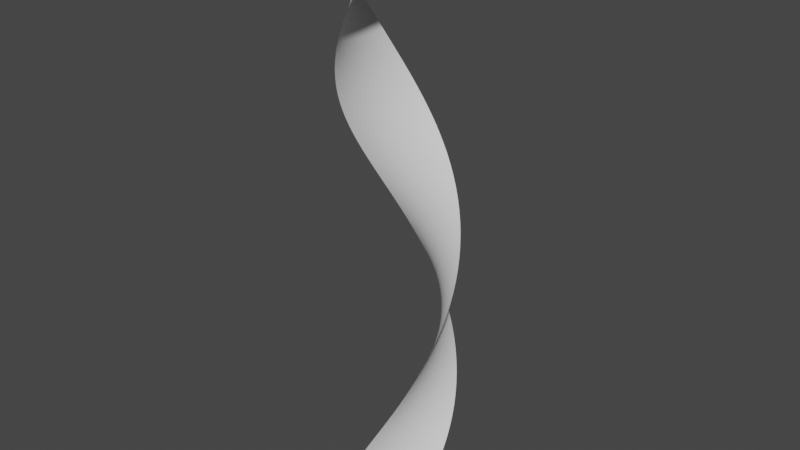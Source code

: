 # Source: Spiral.blend  (saved by Blender 2.80.75; exported with 4.5.12 LTS)
import bpy
from mathutils import Matrix  # noqa: F401  (used for matrix-valued properties, if any)

bpy.ops.wm.read_factory_settings(use_empty=True)
scene = bpy.context.scene
scene.name = 'Scene'

# ---- collections
col_collection = bpy.data.collections.new('Collection'); scene.collection.children.link(col_collection)

# ---- world
world_world = bpy.data.worlds.new('World'); scene.world = world_world
world_world.use_nodes = True; world_world.node_tree.nodes.clear()
_N = world_world.node_tree.nodes; _L = world_world.node_tree.links
n0 = _N.new('ShaderNodeOutputWorld'); n0.name = 'World Output'; n0.location = (300, 300)
n1 = _N.new('ShaderNodeBackground'); n1.name = 'Background'; n1.location = (10, 300)
n1.inputs[0].default_value = (0.05088, 0.05088, 0.05088, 1.0)
_L.new(n1.outputs[0], n0.inputs[0])
n0.is_active_output = True
world_world.color = (0.05088, 0.05088, 0.05088)
world_world.use_sun_shadow = False
world_world.sun_shadow_jitter_overblur = 0.0

# ---- meshes
me_plane = bpy.data.meshes.new('Plane')
me_plane.from_pydata([(-1.0, -1.0, 0.0), (1.0, -1.0, 0.0), (-0.5412, -1.307, 0.9375), (1.307, -0.5412, 0.9375), (0.0, -1.414, 1.875), (1.414, 0.0, 1.875), (0.5412, -1.307, 2.812), (1.307, 0.5412, 2.812), (1.0, -1.0, 3.75), (1.0, 1.0, 3.75), (1.307, -0.5412, 4.688), (0.5412, 1.307, 4.688), (1.414, 0.0, 5.625), (0.0, 1.414, 5.625), (1.307, 0.5412, 6.562), (-0.5412, 1.307, 6.562), (1.0, 1.0, 7.5), (-1.0, 1.0, 7.5), (0.5412, 1.307, 8.438), (-1.307, 0.5412, 8.438), (-2.384e-07, 1.414, 9.375), (-1.414, -2.384e-07, 9.375), (-0.5412, 1.307, 10.31), (-1.307, -0.5412, 10.31), (-1.0, 1.0, 11.25), (-1.0, -1.0, 11.25), (-1.307, 0.5412, 12.19), (-0.5412, -1.307, 12.19), (-1.414, -4.768e-07, 13.12), (4.768e-07, -1.414, 13.12), (-1.307, -0.5412, 14.06), (0.5412, -1.307, 14.06), (-1.0, -1.0, 15.0), (1.0, -1.0, 15.0), (0.4962, -1.0, 0.0), (-0.4962, -1.0, 0.0), (-0.07578, -1.114, 0.9375), (0.8411, -0.734, 0.9375), (0.3562, -1.058, 1.875), (1.058, -0.3562, 1.875), (0.734, -0.8411, 2.812), (1.114, 0.07578, 2.812), (1.0, -0.4962, 3.75), (1.0, 0.4962, 3.75), (1.114, -0.07578, 4.688), (0.734, 0.8411, 4.688), (1.058, 0.3562, 5.625), (0.3562, 1.058, 5.625), (0.8411, 0.734, 6.562), (-0.07578, 1.114, 6.562), (0.4962, 1.0, 7.5), (-0.4962, 1.0, 7.5), (0.07578, 1.114, 8.438), (-0.8411, 0.734, 8.438), (-0.3562, 1.058, 9.375), (-1.058, 0.3562, 9.375), (-0.734, 0.8411, 10.31), (-1.114, -0.07578, 10.31), (-1.0, 0.4962, 11.25), (-1.0, -0.4962, 11.25), (-1.114, 0.07578, 12.19), (-0.734, -0.8411, 12.19), (-1.058, -0.3562, 13.12), (-0.3562, -1.058, 13.12), (-0.8411, -0.734, 14.06), (0.07578, -1.114, 14.06), (-0.4962, -1.0, 15.0), (0.4962, -1.0, 15.0)], [], [(0, 35, 36, 2), (2, 36, 38, 4), (4, 38, 40, 6), (6, 40, 42, 8), (8, 42, 44, 10), (10, 44, 46, 12), (12, 46, 48, 14), (14, 48, 50, 16), (16, 50, 52, 18), (18, 52, 54, 20), (20, 54, 56, 22), (22, 56, 58, 24), (24, 58, 60, 26), (26, 60, 62, 28), (28, 62, 64, 30), (30, 64, 66, 32), (65, 31, 33, 67), (63, 29, 31, 65), (61, 27, 29, 63), (59, 25, 27, 61), (57, 23, 25, 59), (55, 21, 23, 57), (53, 19, 21, 55), (51, 17, 19, 53), (49, 15, 17, 51), (47, 13, 15, 49), (45, 11, 13, 47), (43, 9, 11, 45), (41, 7, 9, 43), (39, 5, 7, 41), (37, 3, 5, 39), (65, 67, 66, 64), (63, 65, 64, 62), (61, 63, 62, 60), (59, 61, 60, 58), (57, 59, 58, 56), (55, 57, 56, 54), (53, 55, 54, 52), (51, 53, 52, 50), (49, 51, 50, 48), (47, 49, 48, 46), (45, 47, 46, 44), (43, 45, 44, 42), (41, 43, 42, 40), (39, 41, 40, 38), (37, 39, 38, 36), (34, 37, 36, 35), (34, 1, 3, 37)])
me_plane.polygons.foreach_set('use_smooth', [True] * 48)
_uv = me_plane.uv_layers.new(name='UVMap')
_uv.uv.foreach_set('vector', [0.9883, 0.9858, 0.7423, 0.9858, 0.7423, 0.9247, 0.9883, 0.9247, 0.9883, 0.9247, 0.7423, 0.9247, 0.7423, 0.8635, 0.9883, 0.8635, 0.9883, 0.8635, 0.7423, 0.8635, 0.7423, 0.8024, 0.9883, 0.8024, 0.9883, 0.8024, 0.7423, 0.8024, 0.7423, 0.7412, 0.9883, 0.7412, 0.9883, 0.7412, 0.7423, 0.7412, 0.7423, 0.6801, 0.9883, 0.6801, 0.9883, 0.6801, 0.7423, 0.6801, 0.7423, 0.6189, 0.9883, 0.6189, 0.9883, 0.6189, 0.7423, 0.6189, 0.7423, 0.5578, 0.9883, 0.5578, 0.9883, 0.5578, 0.7423, 0.5578, 0.7423, 0.4967, 0.9883, 0.4967, 0.9883, 0.4967, 0.7423, 0.4967, 0.7423, 0.4355, 0.9883, 0.4355, 0.9883, 0.4355, 0.7423, 0.4355, 0.7423, 0.3744, 0.9883, 0.3744, 0.9883, 0.3744, 0.7423, 0.3744, 0.7423, 0.3132, 0.9883, 0.3132, 0.9883, 0.3132, 0.7423, 0.3132, 0.7423, 0.2521, 0.9883, 0.2521, 0.9883, 0.2521, 0.7423, 0.2521, 0.7423, 0.1909, 0.9883, 0.1909, 0.9883, 0.1909, 0.7423, 0.1909, 0.7423, 0.1298, 0.9883, 0.1298, 0.9883, 0.1298, 0.7423, 0.1298, 0.7423, 0.06864, 0.9883, 0.06864, 0.9883, 0.06864, 0.7423, 0.06864, 0.7423, 0.007495, 0.9883, 0.007495, 0.2575, 0.06864, 0.0115, 0.06864, 0.0115, 0.007495, 0.2575, 0.007495, 0.2575, 0.1298, 0.0115, 0.1298, 0.0115, 0.06864, 0.2575, 0.06864, 0.2575, 0.1909, 0.0115, 0.1909, 0.0115, 0.1298, 0.2575, 0.1298, 0.2575, 0.2521, 0.0115, 0.2521, 0.0115, 0.1909, 0.2575, 0.1909, 0.2575, 0.3132, 0.0115, 0.3132, 0.0115, 0.2521, 0.2575, 0.2521, 0.2575, 0.3744, 0.0115, 0.3744, 0.0115, 0.3132, 0.2575, 0.3132, 0.2575, 0.4355, 0.0115, 0.4355, 0.0115, 0.3744, 0.2575, 0.3744, 0.2575, 0.4967, 0.0115, 0.4967, 0.0115, 0.4355, 0.2575, 0.4355, 0.2575, 0.5578, 0.0115, 0.5578, 0.0115, 0.4967, 0.2575, 0.4967, 0.2575, 0.6189, 0.0115, 0.6189, 0.0115, 0.5578, 0.2575, 0.5578, 0.2575, 0.6801, 0.0115, 0.6801, 0.0115, 0.6189, 0.2575, 0.6189, 0.2575, 0.7412, 0.0115, 0.7412, 0.0115, 0.6801, 0.2575, 0.6801, 0.2575, 0.8024, 0.0115, 0.8024, 0.0115, 0.7412, 0.2575, 0.7412, 0.2575, 0.8635, 0.0115, 0.8635, 0.0115, 0.8024, 0.2575, 0.8024, 0.2575, 0.9247, 0.0115, 0.9247, 0.0115, 0.8635, 0.2575, 0.8635, 0.2575, 0.06864, 0.2575, 0.007495, 0.7423, 0.007495, 0.7423, 0.06864, 0.2575, 0.1298, 0.2575, 0.06864, 0.7423, 0.06864, 0.7423, 0.1298, 0.2575, 0.1909, 0.2575, 0.1298, 0.7423, 0.1298, 0.7423, 0.1909, 0.2575, 0.2521, 0.2575, 0.1909, 0.7423, 0.1909, 0.7423, 0.2521, 0.2575, 0.3132, 0.2575, 0.2521, 0.7423, 0.2521, 0.7423, 0.3132, 0.2575, 0.3744, 0.2575, 0.3132, 0.7423, 0.3132, 0.7423, 0.3744, 0.2575, 0.4355, 0.2575, 0.3744, 0.7423, 0.3744, 0.7423, 0.4355, 0.2575, 0.4967, 0.2575, 0.4355, 0.7423, 0.4355, 0.7423, 0.4967, 0.2575, 0.5578, 0.2575, 0.4967, 0.7423, 0.4967, 0.7423, 0.5578, 0.2575, 0.6189, 0.2575, 0.5578, 0.7423, 0.5578, 0.7423, 0.6189, 0.2575, 0.6801, 0.2575, 0.6189, 0.7423, 0.6189, 0.7423, 0.6801, 0.2575, 0.7412, 0.2575, 0.6801, 0.7423, 0.6801, 0.7423, 0.7412, 0.2575, 0.8024, 0.2575, 0.7412, 0.7423, 0.7412, 0.7423, 0.8024, 0.2575, 0.8635, 0.2575, 0.8024, 0.7423, 0.8024, 0.7423, 0.8635, 0.2575, 0.9247, 0.2575, 0.8635, 0.7423, 0.8635, 0.7423, 0.9247, 0.2575, 0.9858, 0.2575, 0.9247, 0.7423, 0.9247, 0.7423, 0.9858, 0.2575, 0.9858, 0.0115, 0.9858, 0.0115, 0.9247, 0.2575, 0.9247])
me_plane.use_remesh_preserve_volume = False
me_plane.use_remesh_preserve_attributes = False
me_plane.use_mirror_vertex_groups = False
me_plane.update()

# ---- objects
ob_spiral01 = bpy.data.objects.new('Spiral01', me_plane)

# ---- transforms, parenting, visibility, modifiers, constraints
ob_spiral01.location = (0.0, 0.0, 0.0)
ob_spiral01.lineart.crease_threshold = 0.0
_m = ob_spiral01.modifiers.new('Subdivision', 'SUBSURF')
_m.uv_smooth = 'PRESERVE_CORNERS'
_m.show_only_control_edges = False

# ---- collection membership
col_collection.objects.link(ob_spiral01)

# ---- scene / render settings (as saved in the file)
scene.frame_start = 1; scene.frame_end = 250; scene.frame_set(1)
scene.render.engine = 'BLENDER_EEVEE_NEXT'
scene.cycles.use_denoising = False
scene.cycles.samples = 128
scene.cycles.sampling_pattern = 'TABULATED_SOBOL'
scene.cycles.use_adaptive_sampling = False
scene.cycles.use_light_tree = False
scene.view_settings.view_transform = 'Filmic'
bpy.context.view_layer.update()

# ---- added for rendering (the .blend has no active camera and no usable light): camera, sun
cam_auto = bpy.data.cameras.new('AutoCamera')
cam_auto.lens = 50.0
cam_auto.sensor_width = 36.0
cam_auto.clip_end = 1000.0
ob_auto_camera = bpy.data.objects.new('AutoCamera', cam_auto)
scene.collection.objects.link(ob_auto_camera)
ob_auto_camera.location = (14.3633, -17.236, 18.9907)
ob_auto_camera.rotation_euler = (1.09748, -7.21219e-08, 0.694738)
scene.camera = ob_auto_camera
light_auto_sun = bpy.data.lights.new('AutoSun', 'SUN')
light_auto_sun.energy = 3.0
light_auto_sun.angle = 0.0523599
ob_auto_sun = bpy.data.objects.new('AutoSun', light_auto_sun)
scene.collection.objects.link(ob_auto_sun)
ob_auto_sun.rotation_euler = (0.872665, 0.174533, 0.523599)
bpy.context.view_layer.update()

